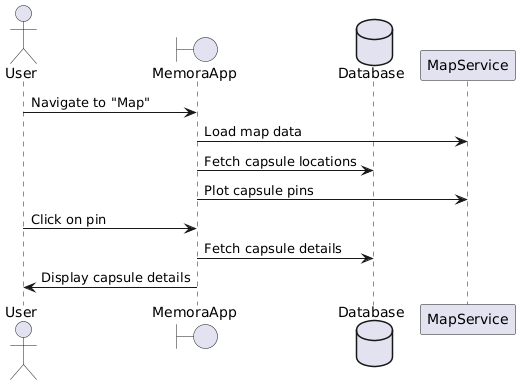

The diagram above was rendered by PlantUML. Its source (embedded in the PNG):
@startuml
actor User as U
boundary MemoraApp as App
database Database as DB
participant MapService as Map

U -> App: Navigate to "Map"
App -> Map: Load map data
App -> DB: Fetch capsule locations
App -> Map: Plot capsule pins
U -> App: Click on pin
App -> DB: Fetch capsule details
App -> U: Display capsule details
@enduml